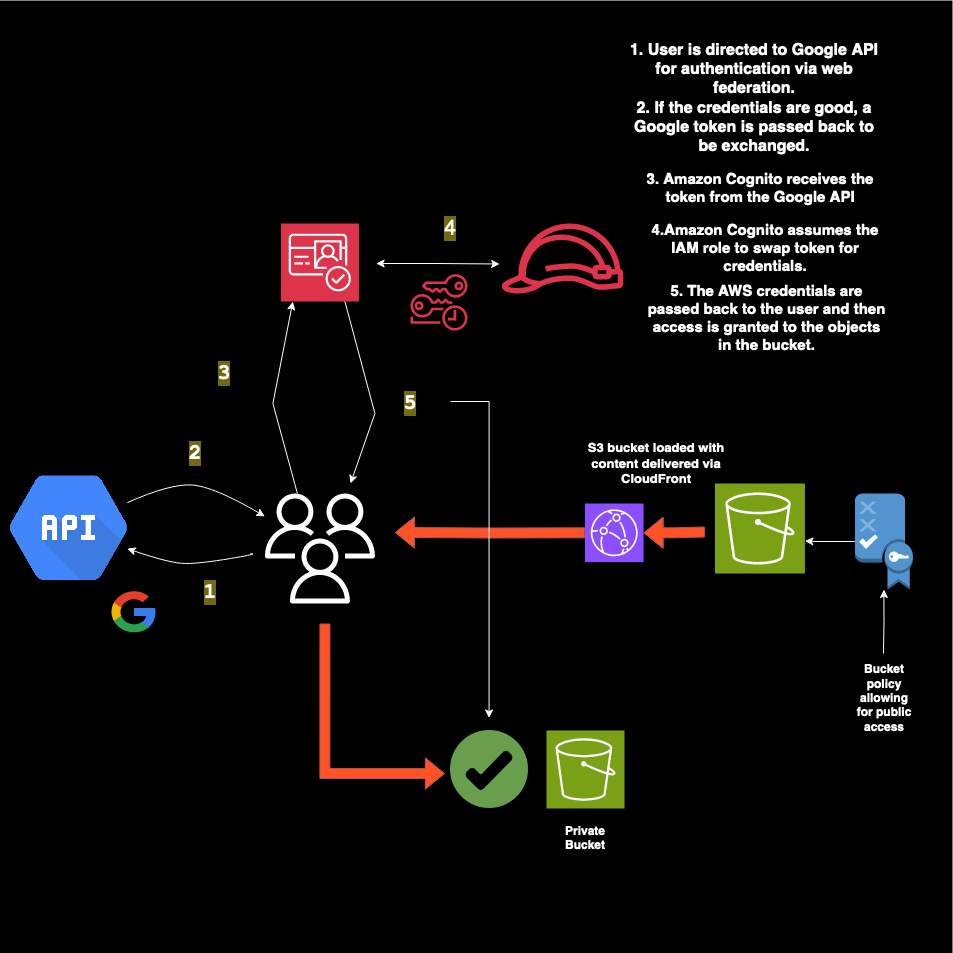

The diagram above was exported from draw.io. Its source (the exported page's mxGraphModel, read from the mxfile embedded in the PNG):
<mxGraphModel dx="2087" dy="1825" grid="1" gridSize="10" guides="1" tooltips="1" connect="1" arrows="1" fold="1" page="1" pageScale="1" pageWidth="850" pageHeight="1100" math="0" shadow="0">
  <root>
    <mxCell id="0" />
    <mxCell id="1" parent="0" />
    <mxCell id="6bgRzHF6PHv85sxPag5U-1" value="" style="whiteSpace=wrap;html=1;aspect=fixed;fillColor=#000000;movable=1;resizable=1;rotatable=1;deletable=1;editable=1;locked=0;connectable=1;" vertex="1" parent="1">
      <mxGeometry x="-200" y="-162.5" width="951.5" height="951.5" as="geometry" />
    </mxCell>
    <mxCell id="6bgRzHF6PHv85sxPag5U-3" value="" style="shape=image;verticalLabelPosition=bottom;labelBackgroundColor=default;verticalAlign=top;aspect=fixed;imageAspect=0;image=data:image/png,(base64 omitted: 47560 chars);" vertex="1" parent="1">
      <mxGeometry x="-190" y="312.47" width="116.84" height="105.05" as="geometry" />
    </mxCell>
    <mxCell id="6bgRzHF6PHv85sxPag5U-4" value="" style="sketch=0;outlineConnect=0;fontColor=#232F3E;gradientColor=none;fillColor=#FFFFFF;strokeColor=none;dashed=0;verticalLabelPosition=bottom;verticalAlign=top;align=center;html=1;fontSize=12;fontStyle=0;aspect=fixed;pointerEvents=1;shape=mxgraph.aws4.users;" vertex="1" parent="1">
      <mxGeometry x="64.42" y="330" width="110" height="110" as="geometry" />
    </mxCell>
    <mxCell id="6bgRzHF6PHv85sxPag5U-5" value="" style="sketch=0;points=[[0,0,0],[0.25,0,0],[0.5,0,0],[0.75,0,0],[1,0,0],[0,1,0],[0.25,1,0],[0.5,1,0],[0.75,1,0],[1,1,0],[0,0.25,0],[0,0.5,0],[0,0.75,0],[1,0.25,0],[1,0.5,0],[1,0.75,0]];outlineConnect=0;fontColor=#232F3E;fillColor=#7AA116;strokeColor=#ffffff;dashed=0;verticalLabelPosition=bottom;verticalAlign=top;align=center;html=1;fontSize=12;fontStyle=0;aspect=fixed;shape=mxgraph.aws4.resourceIcon;resIcon=mxgraph.aws4.s3;" vertex="1" parent="1">
      <mxGeometry x="514.42" y="320" width="90" height="90" as="geometry" />
    </mxCell>
    <mxCell id="6bgRzHF6PHv85sxPag5U-6" value="" style="edgeStyle=orthogonalEdgeStyle;html=1;endArrow=none;elbow=vertical;startArrow=block;startFill=1;strokeColor=#b85450;rounded=0;shape=flexArrow;fillColor=#FF5226;" edge="1" parent="1" source="6bgRzHF6PHv85sxPag5U-10">
      <mxGeometry width="100" relative="1" as="geometry">
        <mxPoint x="194.42000000000002" y="369" as="sourcePoint" />
        <mxPoint x="504.41999999999996" y="368.5" as="targetPoint" />
        <Array as="points">
          <mxPoint x="474.41999999999996" y="368.5" />
          <mxPoint x="474.41999999999996" y="368.5" />
        </Array>
      </mxGeometry>
    </mxCell>
    <mxCell id="6bgRzHF6PHv85sxPag5U-7" value="" style="sketch=0;points=[[0,0,0],[0.25,0,0],[0.5,0,0],[0.75,0,0],[1,0,0],[0,1,0],[0.25,1,0],[0.5,1,0],[0.75,1,0],[1,1,0],[0,0.25,0],[0,0.5,0],[0,0.75,0],[1,0.25,0],[1,0.5,0],[1,0.75,0]];outlineConnect=0;fontColor=#232F3E;fillColor=#7AA116;strokeColor=#ffffff;dashed=0;verticalLabelPosition=bottom;verticalAlign=top;align=center;html=1;fontSize=12;fontStyle=0;aspect=fixed;shape=mxgraph.aws4.resourceIcon;resIcon=mxgraph.aws4.s3;" vertex="1" parent="1">
      <mxGeometry x="346" y="567" width="78" height="78" as="geometry" />
    </mxCell>
    <mxCell id="6bgRzHF6PHv85sxPag5U-8" value="" style="outlineConnect=0;dashed=0;verticalLabelPosition=bottom;verticalAlign=top;align=center;html=1;shape=mxgraph.aws3.policy;fillColor=#5294CF;gradientColor=none;" vertex="1" parent="1">
      <mxGeometry x="654.42" y="330" width="58" height="96" as="geometry" />
    </mxCell>
    <mxCell id="6bgRzHF6PHv85sxPag5U-9" value="" style="edgeStyle=orthogonalEdgeStyle;html=1;endArrow=none;elbow=vertical;startArrow=block;startFill=1;strokeColor=#b85450;rounded=0;shape=flexArrow;fillColor=#FF5226;" edge="1" parent="1" target="6bgRzHF6PHv85sxPag5U-10">
      <mxGeometry width="100" relative="1" as="geometry">
        <mxPoint x="194.42000000000002" y="369" as="sourcePoint" />
        <mxPoint x="504.41999999999996" y="368.5" as="targetPoint" />
        <Array as="points" />
      </mxGeometry>
    </mxCell>
    <mxCell id="6bgRzHF6PHv85sxPag5U-10" value="" style="sketch=0;points=[[0,0,0],[0.25,0,0],[0.5,0,0],[0.75,0,0],[1,0,0],[0,1,0],[0.25,1,0],[0.5,1,0],[0.75,1,0],[1,1,0],[0,0.25,0],[0,0.5,0],[0,0.75,0],[1,0.25,0],[1,0.5,0],[1,0.75,0]];outlineConnect=0;fontColor=#232F3E;fillColor=#8C4FFF;strokeColor=#ffffff;dashed=0;verticalLabelPosition=bottom;verticalAlign=top;align=center;html=1;fontSize=12;fontStyle=0;aspect=fixed;shape=mxgraph.aws4.resourceIcon;resIcon=mxgraph.aws4.cloudfront;" vertex="1" parent="1">
      <mxGeometry x="384.42" y="340" width="58.63" height="58.63" as="geometry" />
    </mxCell>
    <mxCell id="6bgRzHF6PHv85sxPag5U-11" value="" style="edgeStyle=orthogonalEdgeStyle;rounded=0;orthogonalLoop=1;jettySize=auto;html=1;" edge="1" parent="1">
      <mxGeometry relative="1" as="geometry">
        <mxPoint x="389.42" y="489" as="sourcePoint" />
        <mxPoint x="367.66956779873084" y="489" as="targetPoint" />
      </mxGeometry>
    </mxCell>
    <mxCell id="6bgRzHF6PHv85sxPag5U-12" value="Bucket policy allowing for public access" style="text;strokeColor=none;align=center;fillColor=none;html=1;verticalAlign=middle;whiteSpace=wrap;rounded=0;fontColor=#FFFFFF;fontStyle=1;fontSize=12;" vertex="1" parent="1">
      <mxGeometry x="654.42" y="520" width="60" height="30" as="geometry" />
    </mxCell>
    <mxCell id="6bgRzHF6PHv85sxPag5U-13" value="" style="edgeStyle=orthogonalEdgeStyle;html=1;endArrow=none;elbow=vertical;startArrow=block;startFill=1;strokeColor=#b85450;rounded=0;shape=flexArrow;fillColor=#FF5226;" edge="1" parent="1">
      <mxGeometry width="100" relative="1" as="geometry">
        <mxPoint x="244.42000000000002" y="610" as="sourcePoint" />
        <mxPoint x="124.42000000000002" y="460" as="targetPoint" />
        <Array as="points">
          <mxPoint x="194.42000000000002" y="610" />
          <mxPoint x="124.42000000000002" y="610" />
        </Array>
      </mxGeometry>
    </mxCell>
    <mxCell id="6bgRzHF6PHv85sxPag5U-15" value="Private Bucket" style="text;strokeColor=none;align=center;fillColor=none;html=1;verticalAlign=middle;whiteSpace=wrap;rounded=0;fontColor=#FFFFFF;fontStyle=1" vertex="1" parent="1">
      <mxGeometry x="355" y="660" width="60" height="30" as="geometry" />
    </mxCell>
    <mxCell id="6bgRzHF6PHv85sxPag5U-16" style="edgeStyle=orthogonalEdgeStyle;rounded=0;orthogonalLoop=1;jettySize=auto;html=1;exitX=0;exitY=0.5;exitDx=0;exitDy=0;exitPerimeter=0;strokeColor=#FFFFFF;" edge="1" parent="1" source="6bgRzHF6PHv85sxPag5U-8">
      <mxGeometry relative="1" as="geometry">
        <mxPoint x="604.42" y="377.5" as="targetPoint" />
        <mxPoint x="732.05" y="377.5" as="sourcePoint" />
        <Array as="points">
          <mxPoint x="614.42" y="378" />
        </Array>
      </mxGeometry>
    </mxCell>
    <mxCell id="6bgRzHF6PHv85sxPag5U-17" value="" style="edgeStyle=orthogonalEdgeStyle;rounded=0;orthogonalLoop=1;jettySize=auto;html=1;strokeColor=#FFFFFF;" edge="1" parent="1" target="6bgRzHF6PHv85sxPag5U-8">
      <mxGeometry relative="1" as="geometry">
        <mxPoint x="683" y="490" as="sourcePoint" />
      </mxGeometry>
    </mxCell>
    <mxCell id="6bgRzHF6PHv85sxPag5U-18" value="" style="curved=1;endArrow=classic;html=1;rounded=0;strokeColor=#FFFFFF;movable=1;resizable=1;rotatable=1;deletable=1;editable=1;locked=0;connectable=1;" edge="1" parent="1" target="6bgRzHF6PHv85sxPag5U-3">
      <mxGeometry width="50" height="50" relative="1" as="geometry">
        <mxPoint x="50" y="390" as="sourcePoint" />
        <mxPoint x="8.420000000000016" y="380" as="targetPoint" />
        <Array as="points">
          <mxPoint x="60" y="390" />
          <mxPoint y="400" />
          <mxPoint x="-30" y="400" />
        </Array>
      </mxGeometry>
    </mxCell>
    <mxCell id="6bgRzHF6PHv85sxPag5U-19" value="" style="curved=1;endArrow=classic;html=1;rounded=0;strokeColor=#FFFFFF;" edge="1" parent="1" target="6bgRzHF6PHv85sxPag5U-4" source="6bgRzHF6PHv85sxPag5U-3">
      <mxGeometry width="50" height="50" relative="1" as="geometry">
        <mxPoint x="13.160000000000025" y="263" as="sourcePoint" />
        <mxPoint x="-9.997894736842" y="362.9999999999998" as="targetPoint" />
        <Array as="points">
          <mxPoint x="-30" y="320" />
          <mxPoint x="13.160000000000025" y="323" />
        </Array>
      </mxGeometry>
    </mxCell>
    <mxCell id="6bgRzHF6PHv85sxPag5U-20" value="&lt;div style=&quot;font-size: 13px;&quot;&gt;&lt;font color=&quot;#ffffff&quot; style=&quot;font-size: 13px;&quot;&gt;S3 bucket loaded with content delivered via CloudFront&lt;/font&gt;&lt;/div&gt;" style="text;strokeColor=none;align=center;fillColor=none;html=1;verticalAlign=middle;whiteSpace=wrap;rounded=0;fontStyle=1;fontSize=13;" vertex="1" parent="1">
      <mxGeometry x="375.21000000000004" y="270" width="161.58" height="60" as="geometry" />
    </mxCell>
    <mxCell id="6bgRzHF6PHv85sxPag5U-21" value="&lt;div style=&quot;font-size: 16px;&quot;&gt;&lt;font color=&quot;#ffffff&quot; style=&quot;font-size: 16px;&quot;&gt;1. User is directed to Google API for authentication via web federation.&lt;/font&gt;&lt;/div&gt;&lt;div style=&quot;font-size: 16px;&quot;&gt;&lt;font color=&quot;#ffffff&quot; style=&quot;font-size: 16px;&quot;&gt;2. If the credentials are good, a Google token is passed back to be exchanged.&lt;br style=&quot;font-size: 16px;&quot;&gt;&lt;/font&gt;&lt;/div&gt;" style="text;strokeColor=none;align=center;fillColor=none;html=1;verticalAlign=middle;whiteSpace=wrap;rounded=0;fontFamily=Helvetica;fontStyle=1;fontSize=16;" vertex="1" parent="1">
      <mxGeometry x="423.99999999999994" y="-150" width="260" height="170" as="geometry" />
    </mxCell>
    <mxCell id="6bgRzHF6PHv85sxPag5U-22" value="" style="dashed=0;outlineConnect=0;html=1;align=center;labelPosition=center;verticalLabelPosition=bottom;verticalAlign=top;shape=mxgraph.weblogos.google" vertex="1" parent="1">
      <mxGeometry x="-90" y="426" width="45.2" height="44" as="geometry" />
    </mxCell>
    <mxCell id="6bgRzHF6PHv85sxPag5U-26" value="" style="sketch=0;outlineConnect=0;fontColor=#232F3E;gradientColor=none;fillColor=#DD344C;strokeColor=none;dashed=0;verticalLabelPosition=bottom;verticalAlign=top;align=center;html=1;fontSize=12;fontStyle=0;aspect=fixed;pointerEvents=1;shape=mxgraph.aws4.role;" vertex="1" parent="1">
      <mxGeometry x="299.91" y="60" width="124.09" height="70" as="geometry" />
    </mxCell>
    <mxCell id="6bgRzHF6PHv85sxPag5U-27" value="" style="endArrow=classic;html=1;rounded=0;strokeColor=#FFFFFF;entryX=0.25;entryY=1;entryDx=0;entryDy=0;entryPerimeter=0;" edge="1" parent="1">
      <mxGeometry width="50" height="50" relative="1" as="geometry">
        <mxPoint x="96.88758620689661" y="330" as="sourcePoint" />
        <mxPoint x="92.34000000000007" y="137.99999999999977" as="targetPoint" />
        <Array as="points">
          <mxPoint x="72.42" y="240" />
        </Array>
      </mxGeometry>
    </mxCell>
    <mxCell id="6bgRzHF6PHv85sxPag5U-28" value="" style="sketch=0;points=[[0,0,0],[0.25,0,0],[0.5,0,0],[0.75,0,0],[1,0,0],[0,1,0],[0.25,1,0],[0.5,1,0],[0.75,1,0],[1,1,0],[0,0.25,0],[0,0.5,0],[0,0.75,0],[1,0.25,0],[1,0.5,0],[1,0.75,0]];outlineConnect=0;fontColor=#232F3E;fillColor=#DD344C;strokeColor=#ffffff;dashed=0;verticalLabelPosition=bottom;verticalAlign=top;align=center;html=1;fontSize=12;fontStyle=0;aspect=fixed;shape=mxgraph.aws4.resourceIcon;resIcon=mxgraph.aws4.cognito;" vertex="1" parent="1">
      <mxGeometry x="80.42" y="60" width="78" height="78" as="geometry" />
    </mxCell>
    <mxCell id="6bgRzHF6PHv85sxPag5U-31" value="" style="endArrow=classic;html=1;rounded=0;strokeColor=#FFFFFF;" edge="1" parent="1">
      <mxGeometry width="50" height="50" relative="1" as="geometry">
        <mxPoint x="144.42" y="138" as="sourcePoint" />
        <mxPoint x="150" y="320" as="targetPoint" />
        <Array as="points">
          <mxPoint x="174.42" y="250" />
        </Array>
      </mxGeometry>
    </mxCell>
    <mxCell id="6bgRzHF6PHv85sxPag5U-32" value="" style="endArrow=classic;startArrow=classic;html=1;rounded=0;strokeColor=#FFFFFF;" edge="1" parent="1">
      <mxGeometry width="50" height="50" relative="1" as="geometry">
        <mxPoint x="175.63" y="100" as="sourcePoint" />
        <mxPoint x="299.21001515569" y="100.49501233867409" as="targetPoint" />
        <Array as="points">
          <mxPoint x="235.63" y="100" />
        </Array>
      </mxGeometry>
    </mxCell>
    <mxCell id="6bgRzHF6PHv85sxPag5U-35" value="&lt;b&gt;&lt;font style=&quot;font-size: 15px;&quot;&gt;3. Amazon Cognito receives the token from the Google API &lt;/font&gt;&lt;/b&gt;" style="text;strokeColor=none;align=center;fillColor=none;html=1;verticalAlign=middle;whiteSpace=wrap;rounded=0;fontColor=#FFFFFF;" vertex="1" parent="1">
      <mxGeometry x="430.42" y="-30" width="259.58" height="110" as="geometry" />
    </mxCell>
    <mxCell id="6bgRzHF6PHv85sxPag5U-37" value="&lt;font color=&quot;#ffffff&quot; style=&quot;font-size: 15px;&quot;&gt;&lt;b style=&quot;font-size: 15px;&quot;&gt;4.Amazon Cognito assumes the IAM role to swap token for credentials.&lt;br style=&quot;font-size: 15px;&quot;&gt;&lt;/b&gt;&lt;/font&gt;" style="text;strokeColor=none;align=center;fillColor=none;html=1;verticalAlign=middle;whiteSpace=wrap;rounded=0;fontSize=15;" vertex="1" parent="1">
      <mxGeometry x="440.42" y="40" width="249.58" height="90" as="geometry" />
    </mxCell>
    <mxCell id="6bgRzHF6PHv85sxPag5U-38" value="&lt;b&gt;&lt;font face=&quot;Courier New&quot; style=&quot;font-size: 21px;&quot; color=&quot;#ffffff&quot;&gt;1&lt;/font&gt;&lt;/b&gt;" style="text;strokeColor=none;align=center;fillColor=none;html=1;verticalAlign=middle;whiteSpace=wrap;rounded=0;labelBackgroundColor=#736910;" vertex="1" parent="1">
      <mxGeometry x="-30" y="398.63" width="80" height="60" as="geometry" />
    </mxCell>
    <mxCell id="6bgRzHF6PHv85sxPag5U-40" value="&lt;font color=&quot;#ffffff&quot; face=&quot;Courier New&quot;&gt;&lt;b style=&quot;font-size: 21px;&quot;&gt;3&lt;/b&gt;&lt;/font&gt;" style="text;strokeColor=none;align=center;fillColor=none;html=1;verticalAlign=middle;whiteSpace=wrap;rounded=0;labelBackgroundColor=#736910;" vertex="1" parent="1">
      <mxGeometry x="-15.58" y="180" width="80" height="60" as="geometry" />
    </mxCell>
    <mxCell id="6bgRzHF6PHv85sxPag5U-41" value="&lt;font color=&quot;#ffffff&quot; face=&quot;Courier New&quot;&gt;&lt;b style=&quot;font-size: 21px;&quot;&gt;2&lt;/b&gt;&lt;/font&gt;" style="text;strokeColor=none;align=center;fillColor=none;html=1;verticalAlign=middle;whiteSpace=wrap;rounded=0;labelBackgroundColor=#736910;" vertex="1" parent="1">
      <mxGeometry x="-44.8" y="260" width="80" height="60" as="geometry" />
    </mxCell>
    <mxCell id="6bgRzHF6PHv85sxPag5U-43" value="4" style="text;strokeColor=none;align=center;fillColor=none;html=1;verticalAlign=middle;whiteSpace=wrap;rounded=0;labelBackgroundColor=#736910;fontSize=21;fontColor=#FFFFFF;" vertex="1" parent="1">
      <mxGeometry x="210" y="40" width="80" height="50" as="geometry" />
    </mxCell>
    <mxCell id="6bgRzHF6PHv85sxPag5U-44" value="" style="shape=image;html=1;verticalAlign=top;verticalLabelPosition=bottom;labelBackgroundColor=#ffffff;imageAspect=0;aspect=fixed;image=https://cdn3.iconfinder.com/data/icons/miscellaneous-80/60/check-128.png" vertex="1" parent="1">
      <mxGeometry x="250" y="567" width="78" height="78" as="geometry" />
    </mxCell>
    <mxCell id="6bgRzHF6PHv85sxPag5U-45" value="" style="sketch=0;outlineConnect=0;fontColor=#232F3E;gradientColor=none;fillColor=#DD344C;strokeColor=none;dashed=0;verticalLabelPosition=bottom;verticalAlign=top;align=center;html=1;fontSize=12;fontStyle=0;aspect=fixed;pointerEvents=1;shape=mxgraph.aws4.temporary_security_credential;" vertex="1" parent="1">
      <mxGeometry x="210" y="110" width="57" height="57.74" as="geometry" />
    </mxCell>
    <mxCell id="6bgRzHF6PHv85sxPag5U-46" value="&lt;b style=&quot;font-size: 15px;&quot;&gt;&lt;font style=&quot;font-size: 15px;&quot; color=&quot;#ffffff&quot;&gt;5. The AWS credentials are passed back to the user and then access is granted to the objects in the bucket.&lt;br&gt;&lt;/font&gt;&lt;/b&gt;" style="text;strokeColor=none;align=center;fillColor=none;html=1;verticalAlign=middle;whiteSpace=wrap;rounded=0;" vertex="1" parent="1">
      <mxGeometry x="443.05" y="110" width="246.95" height="90" as="geometry" />
    </mxCell>
    <mxCell id="6bgRzHF6PHv85sxPag5U-48" style="edgeStyle=orthogonalEdgeStyle;rounded=0;orthogonalLoop=1;jettySize=auto;html=1;fontColor=#FFFFFF;strokeColor=#FFFFFF;" edge="1" parent="1" source="6bgRzHF6PHv85sxPag5U-47">
      <mxGeometry relative="1" as="geometry">
        <mxPoint x="266.5" y="237.5666666666666" as="sourcePoint" />
        <mxPoint x="288.5666666666666" y="554.5" as="targetPoint" />
        <Array as="points">
          <mxPoint x="289" y="238" />
        </Array>
      </mxGeometry>
    </mxCell>
    <mxCell id="6bgRzHF6PHv85sxPag5U-47" value="&lt;font color=&quot;#ffffff&quot; face=&quot;Courier New&quot;&gt;&lt;b style=&quot;font-size: 21px;&quot;&gt;5&lt;/b&gt;&lt;/font&gt;" style="text;strokeColor=none;align=center;fillColor=none;html=1;verticalAlign=middle;whiteSpace=wrap;rounded=0;labelBackgroundColor=#736910;" vertex="1" parent="1">
      <mxGeometry x="170" y="210" width="80" height="60" as="geometry" />
    </mxCell>
  </root>
</mxGraphModel>